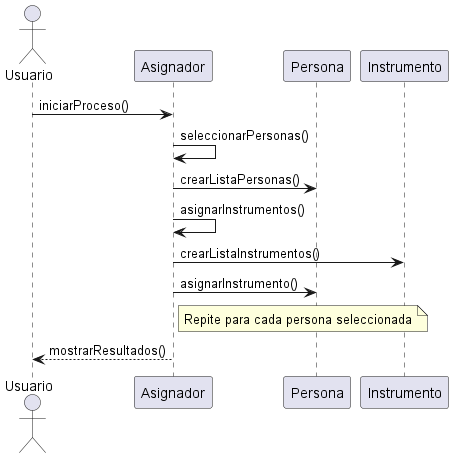

The diagram above was rendered by PlantUML. Its source (embedded in the PNG):
@startuml
actor Usuario

Usuario -> Asignador: iniciarProceso()
Asignador -> Asignador: seleccionarPersonas()
Asignador -> Persona: crearListaPersonas()
Asignador -> Asignador: asignarInstrumentos()
Asignador -> Instrumento: crearListaInstrumentos()
Asignador -> Persona: asignarInstrumento()

note right of Asignador: Repite para cada persona seleccionada

Asignador --> Usuario: mostrarResultados()
@enduml